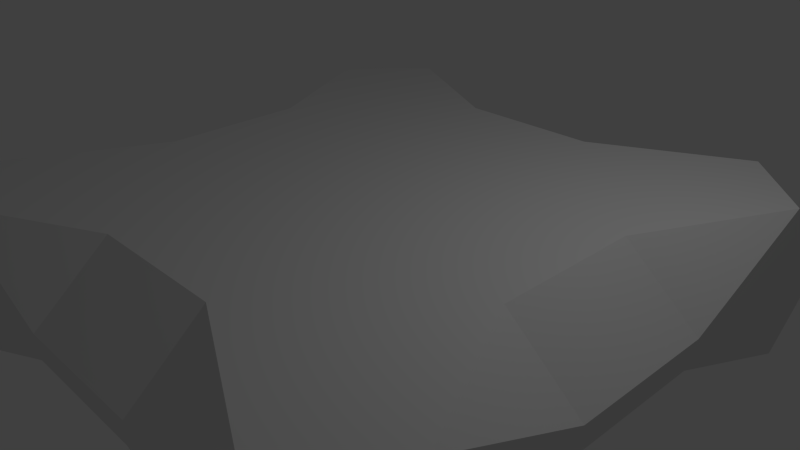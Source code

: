 # Source: banneret_square_fancy.blend  (saved by Blender 2.66.1; exported with 4.5.12 LTS)
import bpy
from mathutils import Matrix  # noqa: F401  (used for matrix-valued properties, if any)

bpy.ops.wm.read_factory_settings(use_empty=True)
scene = bpy.context.scene
scene.name = 'Scene'

# ---- collections
col_collection_1 = bpy.data.collections.new('Collection 1'); scene.collection.children.link(col_collection_1)

# ---- world
world_world = bpy.data.worlds.new('World'); scene.world = world_world
world_world.color = (0.05088, 0.05088, 0.05088)
world_world.use_sun_shadow = False
world_world.sun_shadow_jitter_overblur = 0.0
world_world.cycles.sampling_method = 'MANUAL'
world_world.cycles.sample_map_resolution = 256

# ---- cameras
cam_camera = bpy.data.cameras.new('Camera')
cam_camera.clip_end = 100.0
cam_camera.lens = 35.0
cam_camera.sensor_width = 32.0
cam_camera.sensor_height = 18.0
cam_camera.ortho_scale = 7.314
cam_camera.dof.focus_distance = 0.0
cam_camera.dof.aperture_fstop = 128.0

# ---- lights
light_lamp = bpy.data.lights.new('Lamp', 'POINT')
light_lamp.transmission_factor = 0.0
light_lamp.cutoff_distance = 30.0
light_lamp.energy = 100.0
light_lamp.shadow_buffer_clip_start = 1.001
light_lamp.shadow_soft_size = 0.1
light_lamp.shadow_maximum_resolution = 0.006
light_lamp.use_absolute_resolution = True
light_lamp.cycles.use_multiple_importance_sampling = False

# ---- meshes
me_cube_002 = bpy.data.meshes.new('Cube.002')
me_cube_002.from_pydata([(-0.5, 0.5, 0.1312), (-0.375, 0.0, 0.875), (-0.5, 0.375, 0.875), (0.0, 0.375, 0.875), (0.0, 0.0, 0.875), (-0.375, 0.5, 0.875), (-0.125, 0.375, 0.875), (-0.375, 0.125, 0.875), (-0.5, 0.0, 0.1312), (0.0, 0.5, 0.1312), (-0.5, 0.125, 0.1312), (-0.125, 0.5, 0.1312), (-0.5, 0.5, 0.0), (-0.5, 0.0, 0.0), (0.0, 0.5, 0.0), (-0.5, 0.125, 0.0), (-0.125, 0.5, 0.0)], [], [(6, 11, 5), (0, 2, 10), (7, 6, 5, 2), (6, 3, 9, 11), (5, 0, 11), (2, 5, 0), (0, 10, 15, 12), (8, 10, 15, 13), (11, 0, 12, 16), (11, 9, 14, 16), (4, 6, 7), (1, 7, 10, 8), (10, 7, 2), (4, 7, 1), (4, 3, 6)])
me_cube_002.use_remesh_preserve_volume = False
me_cube_002.use_remesh_preserve_attributes = False
me_cube_002.use_mirror_vertex_groups = False
me_cube_002.update()

# ---- objects
ob_cube_002 = bpy.data.objects.new('Cube.002', me_cube_002)
ob_lamp = bpy.data.objects.new('Lamp', light_lamp)
ob_camera = bpy.data.objects.new('Camera', cam_camera)

# ---- transforms, parenting, visibility, modifiers, constraints
ob_cube_002.location = (0.0, 0.0, 0.0)
ob_cube_002.scale = (8.0, 8.0, 1.143)
ob_cube_002.lineart.crease_threshold = 0.0
_m = ob_cube_002.modifiers.new('Mirror', 'MIRROR')
_m.use_axis = (True, True, True)
ob_lamp.location = (4.076, 1.005, 5.904)
ob_lamp.rotation_euler = (0.6503, 0.05522, 1.866)
ob_lamp.lock_rotations_4d = False
ob_lamp.empty_display_type = 'ARROWS'
ob_lamp.color = (0.0, 0.0, 0.0, 0.0)
ob_lamp.lineart.crease_threshold = 0.0
ob_camera.location = (7.481, -6.508, 5.344)
ob_camera.rotation_euler = (1.109, 0.01082, 0.8149)
ob_camera.lock_rotations_4d = False
ob_camera.empty_display_type = 'ARROWS'
ob_camera.color = (0.0, 0.0, 0.0, 0.0)
ob_camera.display_type = 'WIRE'
ob_camera.lineart.crease_threshold = 0.0

# ---- collection membership
col_collection_1.objects.link(ob_cube_002)
col_collection_1.objects.link(ob_lamp)
col_collection_1.objects.link(ob_camera)

# ---- scene / render settings (as saved in the file)
scene.camera = ob_camera
scene.frame_start = 1; scene.frame_end = 250; scene.frame_set(1)
scene.render.engine = 'BLENDER_EEVEE_NEXT'
scene.render.image_settings.color_mode = 'RGB'
scene.render.image_settings.compression = 90
scene.render.resolution_percentage = 50
scene.render.dither_intensity = 0.0
scene.render.bake_margin = 2
scene.cycles.use_denoising = False
scene.cycles.samples = 10
scene.cycles.sampling_pattern = 'TABULATED_SOBOL'
scene.cycles.light_sampling_threshold = 0.0
scene.cycles.use_adaptive_sampling = False
scene.cycles.use_light_tree = False
scene.cycles.blur_glossy = 0.0
scene.cycles.volume_bounces = 1
scene.cycles.pixel_filter_type = 'GAUSSIAN'
scene.cycles.sample_clamp_indirect = 0.0
scene.view_settings.view_transform = 'Standard'
bpy.context.view_layer.update()
